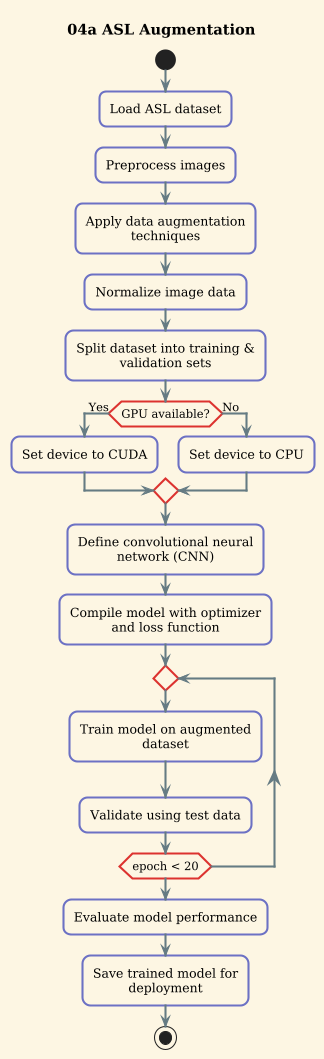

The diagram above was rendered by PlantUML. Its source (embedded in the PNG):
@startuml
title 04a ASL Augmentation
!theme sunlust
start

:Load ASL dataset;
:Preprocess images;
:Apply data augmentation techniques;
:Normalize image data;
:Split dataset into training & validation sets;

if (GPU available?) then (Yes)
  :Set device to CUDA;
else (No)
  :Set device to CPU;
endif

:Define convolutional neural network (CNN);
:Compile model with optimizer and loss function;

repeat
  :Train model on augmented dataset;
  :Validate using test data;
 
repeat while (epoch < 20);

:Evaluate model performance;
:Save trained model for deployment;
stop
@enduml